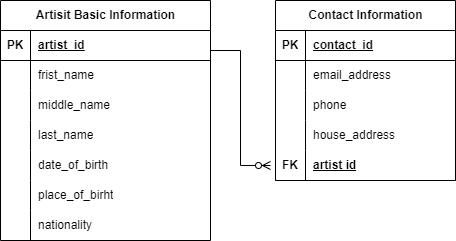

The diagram above was exported from draw.io. Its source (the exported page's mxGraphModel, read from the mxfile embedded in the PNG):
<mxGraphModel dx="880" dy="456" grid="1" gridSize="10" guides="1" tooltips="1" connect="1" arrows="1" fold="1" page="1" pageScale="1" pageWidth="850" pageHeight="1100" math="0" shadow="0" extFonts="Permanent Marker^https://fonts.googleapis.com/css?family=Permanent+Marker">
  <root>
    <mxCell id="0" />
    <mxCell id="1" parent="0" />
    <mxCell id="jt-_NGoISzVA2QCOcHvz-1" value="Artisit Basic Information" style="shape=table;startSize=30;container=1;collapsible=1;childLayout=tableLayout;fixedRows=1;rowLines=0;fontStyle=1;align=center;resizeLast=1;html=1;" vertex="1" parent="1">
      <mxGeometry x="60" y="120" width="210" height="240" as="geometry">
        <mxRectangle x="60" y="20" width="180" height="30" as="alternateBounds" />
      </mxGeometry>
    </mxCell>
    <mxCell id="jt-_NGoISzVA2QCOcHvz-2" value="" style="shape=tableRow;horizontal=0;startSize=0;swimlaneHead=0;swimlaneBody=0;fillColor=none;collapsible=0;dropTarget=0;points=[[0,0.5],[1,0.5]];portConstraint=eastwest;top=0;left=0;right=0;bottom=1;" vertex="1" parent="jt-_NGoISzVA2QCOcHvz-1">
      <mxGeometry y="30" width="210" height="30" as="geometry" />
    </mxCell>
    <mxCell id="jt-_NGoISzVA2QCOcHvz-3" value="PK" style="shape=partialRectangle;connectable=0;fillColor=none;top=0;left=0;bottom=0;right=0;fontStyle=1;overflow=hidden;whiteSpace=wrap;html=1;" vertex="1" parent="jt-_NGoISzVA2QCOcHvz-2">
      <mxGeometry width="30" height="30" as="geometry">
        <mxRectangle width="30" height="30" as="alternateBounds" />
      </mxGeometry>
    </mxCell>
    <mxCell id="jt-_NGoISzVA2QCOcHvz-4" value="artist_id" style="shape=partialRectangle;connectable=0;fillColor=none;top=0;left=0;bottom=0;right=0;align=left;spacingLeft=6;fontStyle=5;overflow=hidden;whiteSpace=wrap;html=1;" vertex="1" parent="jt-_NGoISzVA2QCOcHvz-2">
      <mxGeometry x="30" width="180" height="30" as="geometry">
        <mxRectangle width="180" height="30" as="alternateBounds" />
      </mxGeometry>
    </mxCell>
    <mxCell id="jt-_NGoISzVA2QCOcHvz-5" value="" style="shape=tableRow;horizontal=0;startSize=0;swimlaneHead=0;swimlaneBody=0;fillColor=none;collapsible=0;dropTarget=0;points=[[0,0.5],[1,0.5]];portConstraint=eastwest;top=0;left=0;right=0;bottom=0;" vertex="1" parent="jt-_NGoISzVA2QCOcHvz-1">
      <mxGeometry y="60" width="210" height="30" as="geometry" />
    </mxCell>
    <mxCell id="jt-_NGoISzVA2QCOcHvz-6" value="" style="shape=partialRectangle;connectable=0;fillColor=none;top=0;left=0;bottom=0;right=0;editable=1;overflow=hidden;whiteSpace=wrap;html=1;" vertex="1" parent="jt-_NGoISzVA2QCOcHvz-5">
      <mxGeometry width="30" height="30" as="geometry">
        <mxRectangle width="30" height="30" as="alternateBounds" />
      </mxGeometry>
    </mxCell>
    <mxCell id="jt-_NGoISzVA2QCOcHvz-7" value="frist_name&lt;span style=&quot;white-space: pre;&quot;&gt;&#09;&lt;/span&gt;" style="shape=partialRectangle;connectable=0;fillColor=none;top=0;left=0;bottom=0;right=0;align=left;spacingLeft=6;overflow=hidden;whiteSpace=wrap;html=1;" vertex="1" parent="jt-_NGoISzVA2QCOcHvz-5">
      <mxGeometry x="30" width="180" height="30" as="geometry">
        <mxRectangle width="180" height="30" as="alternateBounds" />
      </mxGeometry>
    </mxCell>
    <mxCell id="jt-_NGoISzVA2QCOcHvz-8" value="" style="shape=tableRow;horizontal=0;startSize=0;swimlaneHead=0;swimlaneBody=0;fillColor=none;collapsible=0;dropTarget=0;points=[[0,0.5],[1,0.5]];portConstraint=eastwest;top=0;left=0;right=0;bottom=0;" vertex="1" parent="jt-_NGoISzVA2QCOcHvz-1">
      <mxGeometry y="90" width="210" height="30" as="geometry" />
    </mxCell>
    <mxCell id="jt-_NGoISzVA2QCOcHvz-9" value="" style="shape=partialRectangle;connectable=0;fillColor=none;top=0;left=0;bottom=0;right=0;editable=1;overflow=hidden;whiteSpace=wrap;html=1;" vertex="1" parent="jt-_NGoISzVA2QCOcHvz-8">
      <mxGeometry width="30" height="30" as="geometry">
        <mxRectangle width="30" height="30" as="alternateBounds" />
      </mxGeometry>
    </mxCell>
    <mxCell id="jt-_NGoISzVA2QCOcHvz-10" value="middle_name" style="shape=partialRectangle;connectable=0;fillColor=none;top=0;left=0;bottom=0;right=0;align=left;spacingLeft=6;overflow=hidden;whiteSpace=wrap;html=1;" vertex="1" parent="jt-_NGoISzVA2QCOcHvz-8">
      <mxGeometry x="30" width="180" height="30" as="geometry">
        <mxRectangle width="180" height="30" as="alternateBounds" />
      </mxGeometry>
    </mxCell>
    <mxCell id="jt-_NGoISzVA2QCOcHvz-11" value="" style="shape=tableRow;horizontal=0;startSize=0;swimlaneHead=0;swimlaneBody=0;fillColor=none;collapsible=0;dropTarget=0;points=[[0,0.5],[1,0.5]];portConstraint=eastwest;top=0;left=0;right=0;bottom=0;" vertex="1" parent="jt-_NGoISzVA2QCOcHvz-1">
      <mxGeometry y="120" width="210" height="30" as="geometry" />
    </mxCell>
    <mxCell id="jt-_NGoISzVA2QCOcHvz-12" value="&lt;br&gt;" style="shape=partialRectangle;connectable=0;fillColor=none;top=0;left=0;bottom=0;right=0;editable=1;overflow=hidden;whiteSpace=wrap;html=1;" vertex="1" parent="jt-_NGoISzVA2QCOcHvz-11">
      <mxGeometry width="30" height="30" as="geometry">
        <mxRectangle width="30" height="30" as="alternateBounds" />
      </mxGeometry>
    </mxCell>
    <mxCell id="jt-_NGoISzVA2QCOcHvz-13" value="last_name" style="shape=partialRectangle;connectable=0;fillColor=none;top=0;left=0;bottom=0;right=0;align=left;spacingLeft=6;overflow=hidden;whiteSpace=wrap;html=1;" vertex="1" parent="jt-_NGoISzVA2QCOcHvz-11">
      <mxGeometry x="30" width="180" height="30" as="geometry">
        <mxRectangle width="180" height="30" as="alternateBounds" />
      </mxGeometry>
    </mxCell>
    <mxCell id="jt-_NGoISzVA2QCOcHvz-100" value="" style="shape=tableRow;horizontal=0;startSize=0;swimlaneHead=0;swimlaneBody=0;fillColor=none;collapsible=0;dropTarget=0;points=[[0,0.5],[1,0.5]];portConstraint=eastwest;top=0;left=0;right=0;bottom=0;" vertex="1" parent="jt-_NGoISzVA2QCOcHvz-1">
      <mxGeometry y="150" width="210" height="30" as="geometry" />
    </mxCell>
    <mxCell id="jt-_NGoISzVA2QCOcHvz-101" value="&lt;br&gt;" style="shape=partialRectangle;connectable=0;fillColor=none;top=0;left=0;bottom=0;right=0;editable=1;overflow=hidden;whiteSpace=wrap;html=1;" vertex="1" parent="jt-_NGoISzVA2QCOcHvz-100">
      <mxGeometry width="30" height="30" as="geometry">
        <mxRectangle width="30" height="30" as="alternateBounds" />
      </mxGeometry>
    </mxCell>
    <mxCell id="jt-_NGoISzVA2QCOcHvz-102" value="date_of_birth" style="shape=partialRectangle;connectable=0;fillColor=none;top=0;left=0;bottom=0;right=0;align=left;spacingLeft=6;overflow=hidden;whiteSpace=wrap;html=1;" vertex="1" parent="jt-_NGoISzVA2QCOcHvz-100">
      <mxGeometry x="30" width="180" height="30" as="geometry">
        <mxRectangle width="180" height="30" as="alternateBounds" />
      </mxGeometry>
    </mxCell>
    <mxCell id="jt-_NGoISzVA2QCOcHvz-119" value="" style="shape=tableRow;horizontal=0;startSize=0;swimlaneHead=0;swimlaneBody=0;fillColor=none;collapsible=0;dropTarget=0;points=[[0,0.5],[1,0.5]];portConstraint=eastwest;top=0;left=0;right=0;bottom=0;" vertex="1" parent="jt-_NGoISzVA2QCOcHvz-1">
      <mxGeometry y="180" width="210" height="30" as="geometry" />
    </mxCell>
    <mxCell id="jt-_NGoISzVA2QCOcHvz-120" value="&lt;br&gt;" style="shape=partialRectangle;connectable=0;fillColor=none;top=0;left=0;bottom=0;right=0;editable=1;overflow=hidden;whiteSpace=wrap;html=1;" vertex="1" parent="jt-_NGoISzVA2QCOcHvz-119">
      <mxGeometry width="30" height="30" as="geometry">
        <mxRectangle width="30" height="30" as="alternateBounds" />
      </mxGeometry>
    </mxCell>
    <mxCell id="jt-_NGoISzVA2QCOcHvz-121" value="place_of_birht" style="shape=partialRectangle;connectable=0;fillColor=none;top=0;left=0;bottom=0;right=0;align=left;spacingLeft=6;overflow=hidden;whiteSpace=wrap;html=1;" vertex="1" parent="jt-_NGoISzVA2QCOcHvz-119">
      <mxGeometry x="30" width="180" height="30" as="geometry">
        <mxRectangle width="180" height="30" as="alternateBounds" />
      </mxGeometry>
    </mxCell>
    <mxCell id="jt-_NGoISzVA2QCOcHvz-141" value="" style="shape=tableRow;horizontal=0;startSize=0;swimlaneHead=0;swimlaneBody=0;fillColor=none;collapsible=0;dropTarget=0;points=[[0,0.5],[1,0.5]];portConstraint=eastwest;top=0;left=0;right=0;bottom=0;" vertex="1" parent="jt-_NGoISzVA2QCOcHvz-1">
      <mxGeometry y="210" width="210" height="30" as="geometry" />
    </mxCell>
    <mxCell id="jt-_NGoISzVA2QCOcHvz-142" value="&lt;br&gt;" style="shape=partialRectangle;connectable=0;fillColor=none;top=0;left=0;bottom=0;right=0;editable=1;overflow=hidden;whiteSpace=wrap;html=1;" vertex="1" parent="jt-_NGoISzVA2QCOcHvz-141">
      <mxGeometry width="30" height="30" as="geometry">
        <mxRectangle width="30" height="30" as="alternateBounds" />
      </mxGeometry>
    </mxCell>
    <mxCell id="jt-_NGoISzVA2QCOcHvz-143" value="nationality" style="shape=partialRectangle;connectable=0;fillColor=none;top=0;left=0;bottom=0;right=0;align=left;spacingLeft=6;overflow=hidden;whiteSpace=wrap;html=1;" vertex="1" parent="jt-_NGoISzVA2QCOcHvz-141">
      <mxGeometry x="30" width="180" height="30" as="geometry">
        <mxRectangle width="180" height="30" as="alternateBounds" />
      </mxGeometry>
    </mxCell>
    <mxCell id="jt-_NGoISzVA2QCOcHvz-44" value="Contact Information" style="shape=table;startSize=30;container=1;collapsible=1;childLayout=tableLayout;fixedRows=1;rowLines=0;fontStyle=1;align=center;resizeLast=1;html=1;" vertex="1" parent="1">
      <mxGeometry x="335" y="120" width="180" height="180" as="geometry" />
    </mxCell>
    <mxCell id="jt-_NGoISzVA2QCOcHvz-45" value="" style="shape=tableRow;horizontal=0;startSize=0;swimlaneHead=0;swimlaneBody=0;fillColor=none;collapsible=0;dropTarget=0;points=[[0,0.5],[1,0.5]];portConstraint=eastwest;top=0;left=0;right=0;bottom=1;" vertex="1" parent="jt-_NGoISzVA2QCOcHvz-44">
      <mxGeometry y="30" width="180" height="30" as="geometry" />
    </mxCell>
    <mxCell id="jt-_NGoISzVA2QCOcHvz-46" value="PK" style="shape=partialRectangle;connectable=0;fillColor=none;top=0;left=0;bottom=0;right=0;fontStyle=1;overflow=hidden;whiteSpace=wrap;html=1;" vertex="1" parent="jt-_NGoISzVA2QCOcHvz-45">
      <mxGeometry width="30" height="30" as="geometry">
        <mxRectangle width="30" height="30" as="alternateBounds" />
      </mxGeometry>
    </mxCell>
    <mxCell id="jt-_NGoISzVA2QCOcHvz-47" value="contact_id" style="shape=partialRectangle;connectable=0;fillColor=none;top=0;left=0;bottom=0;right=0;align=left;spacingLeft=6;fontStyle=5;overflow=hidden;whiteSpace=wrap;html=1;" vertex="1" parent="jt-_NGoISzVA2QCOcHvz-45">
      <mxGeometry x="30" width="150" height="30" as="geometry">
        <mxRectangle width="150" height="30" as="alternateBounds" />
      </mxGeometry>
    </mxCell>
    <mxCell id="jt-_NGoISzVA2QCOcHvz-48" value="" style="shape=tableRow;horizontal=0;startSize=0;swimlaneHead=0;swimlaneBody=0;fillColor=none;collapsible=0;dropTarget=0;points=[[0,0.5],[1,0.5]];portConstraint=eastwest;top=0;left=0;right=0;bottom=0;" vertex="1" parent="jt-_NGoISzVA2QCOcHvz-44">
      <mxGeometry y="60" width="180" height="30" as="geometry" />
    </mxCell>
    <mxCell id="jt-_NGoISzVA2QCOcHvz-49" value="" style="shape=partialRectangle;connectable=0;fillColor=none;top=0;left=0;bottom=0;right=0;editable=1;overflow=hidden;whiteSpace=wrap;html=1;" vertex="1" parent="jt-_NGoISzVA2QCOcHvz-48">
      <mxGeometry width="30" height="30" as="geometry">
        <mxRectangle width="30" height="30" as="alternateBounds" />
      </mxGeometry>
    </mxCell>
    <mxCell id="jt-_NGoISzVA2QCOcHvz-50" value="email_address&lt;br&gt;" style="shape=partialRectangle;connectable=0;fillColor=none;top=0;left=0;bottom=0;right=0;align=left;spacingLeft=6;overflow=hidden;whiteSpace=wrap;html=1;" vertex="1" parent="jt-_NGoISzVA2QCOcHvz-48">
      <mxGeometry x="30" width="150" height="30" as="geometry">
        <mxRectangle width="150" height="30" as="alternateBounds" />
      </mxGeometry>
    </mxCell>
    <mxCell id="jt-_NGoISzVA2QCOcHvz-51" value="" style="shape=tableRow;horizontal=0;startSize=0;swimlaneHead=0;swimlaneBody=0;fillColor=none;collapsible=0;dropTarget=0;points=[[0,0.5],[1,0.5]];portConstraint=eastwest;top=0;left=0;right=0;bottom=0;" vertex="1" parent="jt-_NGoISzVA2QCOcHvz-44">
      <mxGeometry y="90" width="180" height="30" as="geometry" />
    </mxCell>
    <mxCell id="jt-_NGoISzVA2QCOcHvz-52" value="" style="shape=partialRectangle;connectable=0;fillColor=none;top=0;left=0;bottom=0;right=0;editable=1;overflow=hidden;whiteSpace=wrap;html=1;" vertex="1" parent="jt-_NGoISzVA2QCOcHvz-51">
      <mxGeometry width="30" height="30" as="geometry">
        <mxRectangle width="30" height="30" as="alternateBounds" />
      </mxGeometry>
    </mxCell>
    <mxCell id="jt-_NGoISzVA2QCOcHvz-53" value="phone&lt;span style=&quot;white-space: pre;&quot;&gt;&#09;&lt;/span&gt;" style="shape=partialRectangle;connectable=0;fillColor=none;top=0;left=0;bottom=0;right=0;align=left;spacingLeft=6;overflow=hidden;whiteSpace=wrap;html=1;" vertex="1" parent="jt-_NGoISzVA2QCOcHvz-51">
      <mxGeometry x="30" width="150" height="30" as="geometry">
        <mxRectangle width="150" height="30" as="alternateBounds" />
      </mxGeometry>
    </mxCell>
    <mxCell id="jt-_NGoISzVA2QCOcHvz-54" value="" style="shape=tableRow;horizontal=0;startSize=0;swimlaneHead=0;swimlaneBody=0;fillColor=none;collapsible=0;dropTarget=0;points=[[0,0.5],[1,0.5]];portConstraint=eastwest;top=0;left=0;right=0;bottom=0;" vertex="1" parent="jt-_NGoISzVA2QCOcHvz-44">
      <mxGeometry y="120" width="180" height="30" as="geometry" />
    </mxCell>
    <mxCell id="jt-_NGoISzVA2QCOcHvz-55" value="" style="shape=partialRectangle;connectable=0;fillColor=none;top=0;left=0;bottom=0;right=0;editable=1;overflow=hidden;whiteSpace=wrap;html=1;" vertex="1" parent="jt-_NGoISzVA2QCOcHvz-54">
      <mxGeometry width="30" height="30" as="geometry">
        <mxRectangle width="30" height="30" as="alternateBounds" />
      </mxGeometry>
    </mxCell>
    <mxCell id="jt-_NGoISzVA2QCOcHvz-56" value="house_address" style="shape=partialRectangle;connectable=0;fillColor=none;top=0;left=0;bottom=0;right=0;align=left;spacingLeft=6;overflow=hidden;whiteSpace=wrap;html=1;" vertex="1" parent="jt-_NGoISzVA2QCOcHvz-54">
      <mxGeometry x="30" width="150" height="30" as="geometry">
        <mxRectangle width="150" height="30" as="alternateBounds" />
      </mxGeometry>
    </mxCell>
    <mxCell id="jt-_NGoISzVA2QCOcHvz-57" value="" style="shape=tableRow;horizontal=0;startSize=0;swimlaneHead=0;swimlaneBody=0;fillColor=none;collapsible=0;dropTarget=0;points=[[0,0.5],[1,0.5]];portConstraint=eastwest;top=0;left=0;right=0;bottom=1;" vertex="1" parent="jt-_NGoISzVA2QCOcHvz-44">
      <mxGeometry y="150" width="180" height="30" as="geometry" />
    </mxCell>
    <mxCell id="jt-_NGoISzVA2QCOcHvz-58" value="FK" style="shape=partialRectangle;connectable=0;fillColor=none;top=0;left=0;bottom=0;right=0;fontStyle=1;overflow=hidden;whiteSpace=wrap;html=1;" vertex="1" parent="jt-_NGoISzVA2QCOcHvz-57">
      <mxGeometry width="30" height="30" as="geometry">
        <mxRectangle width="30" height="30" as="alternateBounds" />
      </mxGeometry>
    </mxCell>
    <mxCell id="jt-_NGoISzVA2QCOcHvz-59" value="artist id" style="shape=partialRectangle;connectable=0;fillColor=none;top=0;left=0;bottom=0;right=0;align=left;spacingLeft=6;fontStyle=5;overflow=hidden;whiteSpace=wrap;html=1;" vertex="1" parent="jt-_NGoISzVA2QCOcHvz-57">
      <mxGeometry x="30" width="150" height="30" as="geometry">
        <mxRectangle width="150" height="30" as="alternateBounds" />
      </mxGeometry>
    </mxCell>
    <mxCell id="jt-_NGoISzVA2QCOcHvz-60" value="" style="edgeStyle=entityRelationEdgeStyle;fontSize=12;html=1;endArrow=ERzeroToMany;endFill=1;rounded=0;" edge="1" parent="1">
      <mxGeometry width="100" height="100" relative="1" as="geometry">
        <mxPoint x="270" y="170" as="sourcePoint" />
        <mxPoint x="330" y="285" as="targetPoint" />
        <Array as="points">
          <mxPoint x="334" y="220" />
          <mxPoint x="284" y="290" />
          <mxPoint x="330" y="290" />
          <mxPoint x="344" y="400" />
          <mxPoint x="304" y="180" />
        </Array>
      </mxGeometry>
    </mxCell>
  </root>
</mxGraphModel>